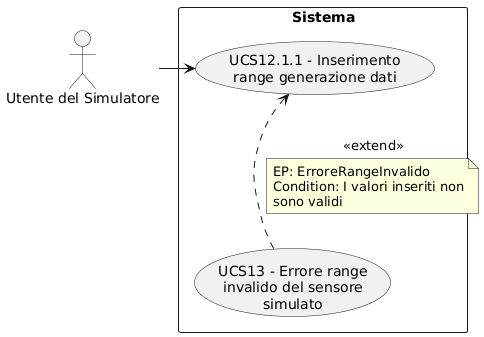

The diagram above was rendered by PlantUML. Its source (embedded in the PNG):
@startuml
skinparam wrapWidth 200
skinparam MaxMessageSize 150
top to bottom direction
skinparam packageStyle rectangle

actor "Utente del Simulatore" as SA_sym_usr

rectangle "Sistema" {
    usecase "UCS13 - Errore range invalido del sensore simulato" as err_range_invalido_simulazione
    usecase "UCS12.1.1 - Inserimento range generazione dati" as inserimento_range_generazione_dati
}

SA_sym_usr -right-> inserimento_range_generazione_dati
err_range_invalido_simulazione .up.> inserimento_range_generazione_dati : <<extend>>
note on link
  EP: ErroreRangeInvalido
  Condition: I valori inseriti non sono validi
end note
@enduml